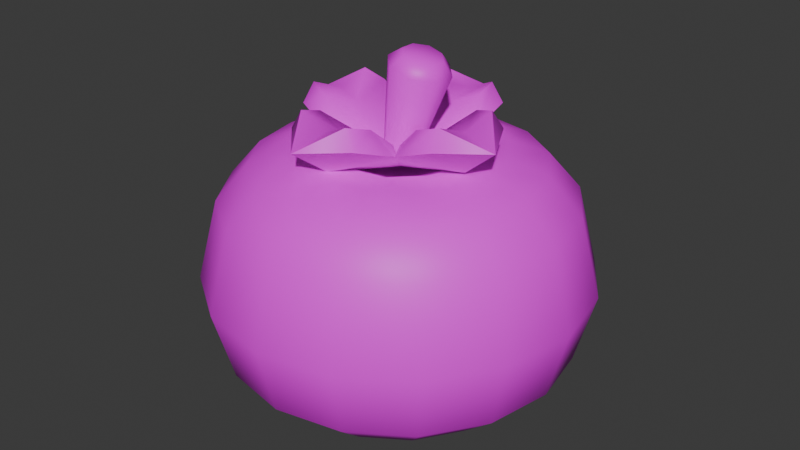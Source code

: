 # Source: tree1tomato4.blend  (saved by Blender 4.5.90; exported with 4.5.12 LTS)
import bpy
from mathutils import Matrix  # noqa: F401  (used for matrix-valued properties, if any)

bpy.ops.wm.read_factory_settings(use_empty=True)
scene = bpy.context.scene
scene.name = 'Scene'

# ---- collections
col_collection = bpy.data.collections.new('Collection'); scene.collection.children.link(col_collection)

# ---- images (referenced by path relative to the original .blend; pixels are not part of the script)
import os
ASSET_DIR = os.environ.get("B2B_ASSET_DIR", "")  # directory of the original .blend (textures are referenced by path, not embedded)
HERE = os.path.dirname(os.path.abspath(__file__))  # packed textures are extracted next to this script under _unpacked/

def load_image(name, relpath, width, height, colorspace="sRGB"):
    """Load a texture the original file referenced (path relative to the .blend, or extracted next to this script)."""
    p = next((c for c in (os.path.join(HERE, relpath), os.path.join(ASSET_DIR, relpath)) if relpath and os.path.exists(c)), "")
    if p:
        img = bpy.data.images.load(p, check_existing=True)
        img.name = name
    else:  # same state as the original file: an image datablock whose file is absent (Cycles renders it pink)
        img = bpy.data.images.new(name, width, height)
        img.source = "FILE"
        img.filepath = "//" + (relpath or name)
    img.colorspace_settings.name = colorspace
    return img
img_restaurantbits_texture_png = load_image('restaurantbits_texture.png', 'restaurantbits_texture.png', 1024, 1024, 'sRGB')

# ---- materials (node trees are filled in below, after node groups)
mat_restaurant_001 = bpy.data.materials.new('restaurant.001')
mat_restaurant_001.roughness = 0.5

# ---- material node trees
mat_restaurant_001.use_nodes = True; mat_restaurant_001.node_tree.nodes.clear()
_N = mat_restaurant_001.node_tree.nodes; _L = mat_restaurant_001.node_tree.links
n0 = _N.new('ShaderNodeBsdfPrincipled'); n0.name = 'Principled BSDF'; n0.location = (0, 300)
n0.inputs[3].default_value = 1.45
n0.inputs[27].default_value = (0.0, 0.0, 0.0, 1.0)
n0.inputs[28].default_value = 1.0
n1 = _N.new('ShaderNodeOutputMaterial'); n1.name = 'Material Output'; n1.location = (280, 300)
n2 = _N.new('ShaderNodeTexImage'); n2.name = 'Image Texture'; n2.location = (-480, 300)
n2.image = img_restaurantbits_texture_png
_L.new(n2.outputs[0], n0.inputs[0])
_L.new(n0.outputs[0], n1.inputs[0])
n1.is_active_output = True

# ---- world
world_world = bpy.data.worlds.new('World'); scene.world = world_world
world_world.use_nodes = True; world_world.node_tree.nodes.clear()
_N = world_world.node_tree.nodes; _L = world_world.node_tree.links
n0 = _N.new('ShaderNodeOutputWorld'); n0.name = 'World Output'; n0.location = (200, 100)
n1 = _N.new('ShaderNodeBackground'); n1.name = 'Background'; n1.location = (-200, 100)
n1.inputs[0].default_value = (0.05088, 0.05088, 0.05088, 1.0)
_L.new(n1.outputs[0], n0.inputs[0])
n0.is_active_output = True
world_world.color = (0.05088, 0.05088, 0.05088)
world_world.sun_shadow_jitter_overblur = 0.0

# ---- meshes
me_food_ingredient_tomato_sphere_002 = bpy.data.meshes.new('food_ingredient_tomato_Sphere.002')
me_food_ingredient_tomato_sphere_002.from_pydata([(0.4543, -0.5659, 5.404), (0.4543, -0.5051, 5.334), (0.4543, -0.5028, 5.041), (0.4543, -0.7134, 4.924), (0.5028, -0.7231, 5.422), (0.5593, -0.5868, 5.404), (0.5826, -0.5306, 5.334), (0.5978, -0.4938, 5.178), (0.5834, -0.5285, 5.041), (0.5487, -0.6122, 4.963), (0.5028, -0.7231, 4.924), (0.6483, -0.6462, 5.404), (0.6913, -0.6032, 5.334), (0.7195, -0.5751, 5.178), (0.6929, -0.6016, 5.041), (0.6288, -0.6657, 4.963), (0.544, -0.7506, 4.924), (0.5715, -0.7917, 5.422), (0.7078, -0.7353, 5.404), (0.764, -0.712, 5.334), (0.8007, -0.6967, 5.178), (0.7661, -0.7111, 5.041), (0.6823, -0.7458, 4.963), (0.5714, -0.7917, 4.924), (0.7286, -0.8402, 5.404), (0.7895, -0.8402, 5.334), (0.8293, -0.8402, 5.178), (0.7917, -0.8402, 5.041), (0.7011, -0.8402, 4.963), (0.5811, -0.8402, 4.924), (0.5715, -0.8888, 5.422), (0.7078, -0.9452, 5.404), (0.764, -0.9685, 5.334), (0.8007, -0.9838, 5.178), (0.7661, -0.9694, 5.041), (0.6823, -0.9347, 4.963), (0.5714, -0.8888, 4.924), (0.6483, -1.034, 5.404), (0.6913, -1.077, 5.334), (0.7195, -1.105, 5.178), (0.6929, -1.079, 5.041), (0.6288, -1.015, 4.963), (0.544, -0.9299, 4.924), (0.5028, -0.9574, 5.422), (0.5593, -1.094, 5.404), (0.5826, -1.15, 5.334), (0.5978, -1.187, 5.178), (0.5834, -1.152, 5.041), (0.5487, -1.068, 4.963), (0.5028, -0.9574, 4.924), (0.4543, -1.115, 5.404), (0.4543, -1.175, 5.334), (0.4543, -1.215, 5.178), (0.4543, -1.178, 5.041), (0.4543, -1.087, 4.963), (0.4543, -0.9671, 4.924), (0.4058, -0.9574, 5.422), (0.3493, -1.094, 5.404), (0.326, -1.15, 5.334), (0.3108, -1.187, 5.178), (0.3252, -1.152, 5.041), (0.3598, -1.068, 4.963), (0.4058, -0.9574, 4.924), (0.2603, -1.034, 5.404), (0.2173, -1.077, 5.334), (0.1891, -1.105, 5.178), (0.2157, -1.079, 5.041), (0.2798, -1.015, 4.963), (0.3646, -0.9299, 4.924), (0.4543, -0.8402, 4.919), (0.3371, -0.8888, 5.422), (0.2008, -0.9452, 5.404), (0.1446, -0.9685, 5.334), (0.1078, -0.9838, 5.178), (0.1425, -0.9694, 5.041), (0.2262, -0.9347, 4.963), (0.3371, -0.8888, 4.924), (0.1799, -0.8402, 5.404), (0.1191, -0.8402, 5.334), (0.07929, -0.8402, 5.178), (0.1168, -0.8402, 5.041), (0.2075, -0.8402, 4.963), (0.3275, -0.8402, 4.924), (0.3371, -0.7917, 5.422), (0.2008, -0.7353, 5.404), (0.1446, -0.712, 5.334), (0.1078, -0.6967, 5.178), (0.1425, -0.7111, 5.041), (0.2262, -0.7458, 4.963), (0.3371, -0.7917, 4.924), (0.2603, -0.6462, 5.404), (0.2173, -0.6032, 5.334), (0.1891, -0.5751, 5.178), (0.2157, -0.6016, 5.041), (0.2798, -0.6657, 4.963), (0.3646, -0.7506, 4.924), (0.4058, -0.7231, 5.422), (0.3493, -0.5868, 5.404), (0.326, -0.5306, 5.334), (0.3108, -0.4938, 5.178), (0.3252, -0.5285, 5.041), (0.3598, -0.6122, 4.963), (0.4058, -0.7231, 4.924), (0.4543, -0.4652, 5.178), (0.4543, -0.5934, 4.963), (0.4543, -0.8402, 5.361), (0.5306, -0.6561, 5.433), (0.5953, -0.6993, 5.433), (0.6385, -0.764, 5.433), (0.6536, -0.8402, 5.433), (0.6385, -0.9165, 5.433), (0.5953, -0.9812, 5.433), (0.5306, -1.024, 5.433), (0.4543, -1.04, 5.433), (0.378, -1.024, 5.433), (0.3133, -0.9812, 5.433), (0.2701, -0.9165, 5.433), (0.2549, -0.8402, 5.433), (0.2701, -0.764, 5.433), (0.3133, -0.6993, 5.433), (0.378, -0.6561, 5.433), (0.4543, -0.6409, 5.433), (0.4492, -0.8054, 5.408), (0.4829, -0.8404, 5.398), (0.4492, -0.8754, 5.408), (0.4155, -0.8404, 5.417), (0.5187, -0.8055, 5.606), (0.5206, -0.7858, 5.582), (0.5384, -0.8259, 5.601), (0.5515, -0.8178, 5.574), (0.5384, -0.8549, 5.601), (0.5515, -0.863, 5.574), (0.5187, -0.8753, 5.606), (0.5206, -0.895, 5.582), (0.4908, -0.8753, 5.614), (0.477, -0.895, 5.594), (0.4711, -0.8549, 5.619), (0.4462, -0.863, 5.603), (0.4711, -0.8259, 5.619), (0.4462, -0.8178, 5.603), (0.4908, -0.8055, 5.614), (0.477, -0.7858, 5.594), (0.4573, -0.8407, 5.39), (0.4829, -0.6767, 5.427), (0.3756, -0.73, 5.459), (0.4926, -0.6056, 5.48), (0.4007, -0.654, 5.485), (0.4202, -0.6633, 5.522), (0.5649, -0.7611, 5.466), (0.5636, -0.6807, 5.491), (0.5396, -0.6829, 5.526), (0.2923, -0.8136, 5.421), (0.3444, -0.9195, 5.459), (0.2196, -0.8017, 5.471), (0.2677, -0.8933, 5.481), (0.2759, -0.8723, 5.518), (0.2945, -0.7303, 5.481), (0.2955, -0.7528, 5.518), (0.4291, -1.004, 5.427), (0.5338, -0.9506, 5.466), (0.4155, -1.075, 5.48), (0.5068, -1.026, 5.491), (0.4847, -1.017, 5.526), (0.3439, -0.9996, 5.485), (0.3653, -0.997, 5.522), (0.6197, -0.8674, 5.433), (0.6885, -0.8787, 5.489), (0.6398, -0.787, 5.494), (0.629, -0.8076, 5.53), (0.6131, -0.95, 5.494), (0.6094, -0.9271, 5.53), (0.5048, -0.8404, 5.61), (0.4262, -1.005, 5.5), (0.4805, -0.675, 5.5), (0.6183, -0.8672, 5.506), (0.2883, -0.813, 5.494), (0.4127, -0.7709, 5.46), (0.4044, -0.708, 5.507), (0.5412, -0.7305, 5.513), (0.5167, -0.788, 5.464), (0.3854, -0.8824, 5.46), (0.321, -0.8886, 5.505), (0.3435, -0.7518, 5.505), (0.4025, -0.7783, 5.46), (0.4967, -0.9097, 5.464), (0.5015, -0.9721, 5.513), (0.3647, -0.9496, 5.507), (0.3927, -0.8926, 5.46), (0.524, -0.7982, 5.465), (0.5849, -0.7914, 5.515), (0.5624, -0.9283, 5.515), (0.5069, -0.9024, 5.465), (0.4454, -0.9015, 5.443), (0.434, -0.9616, 5.484), (0.4654, -0.7793, 5.443), (0.4739, -0.7188, 5.484), (0.5165, -0.8505, 5.445), (0.5753, -0.8601, 5.488), (0.3944, -0.8304, 5.44), (0.3326, -0.8202, 5.479)], [], [(69, 3, 10), (104, 2, 8, 9), (103, 1, 6, 7), (4, 121, 96), (3, 104, 9, 10), (2, 103, 7, 8), (1, 0, 5, 6), (7, 6, 12, 13), (10, 9, 15, 16), (8, 7, 13, 14), (6, 5, 11, 12), (69, 10, 16), (9, 8, 14, 15), (16, 15, 22, 23), (14, 13, 20, 21), (12, 11, 18, 19), (110, 30, 111), (69, 16, 23), (15, 14, 21, 22), (13, 12, 19, 20), (19, 18, 24, 25), (30, 109, 17), (69, 23, 29), (22, 21, 27, 28), (20, 19, 25, 26), (114, 56, 115), (23, 22, 28, 29), (21, 20, 26, 27), (69, 29, 36), (28, 27, 34, 35), (26, 25, 32, 33), (112, 111, 43), (29, 28, 35, 36), (27, 26, 33, 34), (25, 24, 31, 32), (36, 35, 41, 42), (34, 33, 39, 40), (32, 31, 37, 38), (69, 36, 42), (35, 34, 40, 41), (33, 32, 38, 39), (42, 41, 48, 49), (40, 39, 46, 47), (38, 37, 44, 45), (69, 42, 49), (41, 40, 47, 48), (39, 38, 45, 46), (69, 49, 55), (48, 47, 53, 54), (46, 45, 51, 52), (120, 119, 96), (49, 48, 54, 55), (47, 46, 52, 53), (45, 44, 50, 51), (54, 53, 60, 61), (52, 51, 58, 59), (56, 113, 43), (55, 54, 61, 62), (53, 52, 59, 60), (51, 50, 57, 58), (69, 55, 62), (62, 61, 67, 68), (60, 59, 65, 66), (58, 57, 63, 64), (69, 62, 68), (61, 60, 66, 67), (59, 58, 64, 65), (66, 65, 73, 74), (64, 63, 71, 72), (105, 56, 43), (69, 68, 76), (67, 66, 74, 75), (65, 64, 72, 73), (68, 67, 75, 76), (69, 76, 82), (75, 74, 80, 81), (73, 72, 78, 79), (118, 83, 119), (76, 75, 81, 82), (74, 73, 79, 80), (72, 71, 77, 78), (83, 117, 70), (79, 78, 85, 86), (105, 83, 70), (82, 81, 88, 89), (80, 79, 86, 87), (78, 77, 84, 85), (69, 82, 89), (81, 80, 87, 88), (89, 88, 94, 95), (87, 86, 92, 93), (85, 84, 90, 91), (69, 89, 95), (88, 87, 93, 94), (86, 85, 91, 92), (105, 43, 30), (91, 90, 97, 98), (108, 107, 17), (69, 95, 102), (94, 93, 100, 101), (92, 91, 98, 99), (105, 17, 4), (95, 94, 101, 102), (93, 92, 99, 100), (69, 102, 3), (101, 100, 2, 104), (99, 98, 1, 103), (102, 101, 104, 3), (100, 99, 103, 2), (98, 97, 0, 1), (106, 4, 107), (97, 120, 121, 0), (90, 119, 120, 97), (84, 118, 119, 90), (77, 117, 118, 84), (71, 116, 117, 77), (63, 115, 116, 71), (57, 114, 115, 63), (50, 113, 114, 57), (44, 112, 113, 50), (37, 111, 112, 44), (31, 110, 111, 37), (24, 109, 110, 31), (18, 108, 109, 24), (11, 107, 108, 18), (5, 106, 107, 11), (0, 121, 106, 5), (120, 96, 121), (106, 121, 4), (105, 4, 96), (108, 17, 109), (110, 109, 30), (112, 43, 113), (114, 113, 56), (116, 70, 117), (118, 117, 83), (105, 30, 17), (116, 115, 70), (70, 115, 56), (43, 111, 30), (17, 107, 4), (96, 119, 83), (105, 96, 83), (105, 70, 56), (122, 141, 127), (123, 131, 133, 124), (124, 133, 135), (124, 135, 137, 125), (125, 137, 139), (125, 139, 141, 122), (122, 127, 129, 123), (123, 129, 131), (129, 127, 126, 128), (131, 129, 128, 130), (133, 131, 130, 132), (135, 133, 132, 134), (137, 135, 134, 136), (139, 137, 136, 138), (141, 139, 138, 140), (127, 141, 140, 126), (143, 149, 148), (143, 145, 149), (142, 148, 179), (173, 150, 145), (154, 152, 181, 155), (142, 158, 152), (143, 142, 144), (143, 146, 145), (148, 149, 150, 178), (145, 146, 147), (177, 195, 173, 147), (142, 179, 194), (195, 178, 150, 173), (149, 145, 150), (154, 151, 152), (151, 156, 144), (151, 153, 156), (142, 144, 183), (175, 157, 153), (199, 182, 157, 175), (142, 151, 144), (151, 142, 152), (151, 154, 153), (144, 156, 157, 182), (153, 154, 155), (181, 199, 175, 155), (161, 159, 185, 162), (142, 183, 198), (156, 153, 157), (146, 143, 144), (158, 163, 152), (158, 160, 163), (142, 152, 187), (172, 164, 160), (193, 186, 164, 172), (142, 143, 148), (158, 142, 159), (158, 161, 160), (152, 163, 164, 186), (160, 161, 162), (185, 193, 172, 162), (189, 197, 174, 168), (142, 187, 192), (163, 160, 164), (167, 165, 148), (165, 169, 159), (165, 166, 169), (142, 159, 191), (174, 170, 166), (142, 165, 159), (165, 142, 148), (166, 165, 167), (188, 142, 196), (166, 167, 168), (159, 169, 170, 190), (142, 191, 196), (197, 190, 170, 174), (169, 166, 170), (128, 126, 171), (126, 140, 171), (140, 138, 171), (138, 136, 171), (136, 134, 171), (134, 132, 171), (132, 130, 171), (130, 128, 171), (161, 158, 159), (184, 142, 192), (162, 172, 160), (159, 142, 184), (176, 142, 194), (147, 173, 145), (144, 142, 176), (148, 142, 188), (168, 174, 166), (167, 148, 189, 168), (180, 142, 198), (155, 175, 153), (152, 142, 180), (176, 177, 144), (178, 179, 148), (180, 181, 152), (182, 183, 144), (184, 185, 159), (186, 187, 152), (188, 189, 148), (190, 191, 159), (195, 177, 176, 194), (199, 181, 180, 198), (193, 185, 184, 192), (197, 189, 188, 196), (186, 193, 192, 187), (178, 195, 194, 179), (190, 197, 196, 191), (182, 199, 198, 183), (146, 144, 177, 147)])
me_food_ingredient_tomato_sphere_002.polygons.foreach_set('use_smooth', [True] * 256)
_k = set([(142, 143), (142, 144), (142, 148), (142, 151), (142, 152), (142, 158), (142, 159), (142, 165), (142, 176), (142, 179), (142, 180), (142, 183), (142, 184), (142, 187), (142, 188), (142, 191), (143, 145), (144, 146), (144, 156), (145, 146), (145, 147), (145, 149), (145, 150), (147, 177), (148, 149), (148, 167), (150, 178), (151, 153), (152, 154), (152, 163), (153, 154), (153, 155), (153, 156), (153, 157), (155, 181), (157, 182), (158, 160), (159, 161), (159, 169), (160, 161), (160, 162), (160, 163), (160, 164), (162, 185), (164, 186), (165, 166), (166, 167), (166, 168), (166, 169), (166, 170), (168, 189), (170, 190)])
me_food_ingredient_tomato_sphere_002.attributes.new('sharp_edge', 'BOOLEAN', 'EDGE').data.foreach_set('value', [ (min(e.vertices), max(e.vertices)) in _k for e in me_food_ingredient_tomato_sphere_002.edges])
_uv = me_food_ingredient_tomato_sphere_002.uv_layers.new(name='UVMap')
_uv.uv.foreach_set('vector', [0.9262, 0.2789, 0.9262, 0.2797, 0.9319, 0.2797, 0.9262, 0.2915, 0.9262, 0.3144, 0.9414, 0.3144, 0.9373, 0.2915, 0.9262, 0.3409, 0.9262, 0.3785, 0.9413, 0.3785, 0.9431, 0.3409, 0.9319, 0.3214, 0.9262, 0.3554, 0.9204, 0.3214, 0.9262, 0.2797, 0.9262, 0.2859, 0.9373, 0.2859, 0.9319, 0.2797, 0.9262, 0.3144, 0.9262, 0.3409, 0.9431, 0.3409, 0.9414, 0.3144, 0.9262, 0.3785, 0.9262, 0.4266, 0.9386, 0.4266, 0.9413, 0.3785, 0.9431, 0.3409, 0.9413, 0.3785, 0.9542, 0.3785, 0.9575, 0.3409, 0.9319, 0.2797, 0.9373, 0.2859, 0.9468, 0.2859, 0.9368, 0.2797, 0.9414, 0.3144, 0.9431, 0.3409, 0.9575, 0.3409, 0.9544, 0.3144, 0.9413, 0.3785, 0.9386, 0.4266, 0.9491, 0.4266, 0.9542, 0.3785, 0.9262, 0.2789, 0.9319, 0.2797, 0.9368, 0.2797, 0.9373, 0.2915, 0.9414, 0.3144, 0.9544, 0.3144, 0.9468, 0.2915, 0.9368, 0.2797, 0.9468, 0.2859, 0.9531, 0.2859, 0.94, 0.2797, 0.9544, 0.3144, 0.9575, 0.3409, 0.9672, 0.3409, 0.9631, 0.3144, 0.9542, 0.3785, 0.9491, 0.4266, 0.9562, 0.4266, 0.9628, 0.3785, 0.948, 0.3554, 0.94, 0.3214, 0.9428, 0.3554, 0.9262, 0.2789, 0.9368, 0.2797, 0.94, 0.2797, 0.9468, 0.2915, 0.9544, 0.3144, 0.9631, 0.3144, 0.9531, 0.2915, 0.9575, 0.3409, 0.9542, 0.3785, 0.9628, 0.3785, 0.9672, 0.3409, 0.9628, 0.3785, 0.9562, 0.4266, 0.9586, 0.4266, 0.9658, 0.3785, 0.94, 0.3214, 0.9497, 0.3554, 0.94, 0.3214, 0.9262, 0.2789, 0.94, 0.2797, 0.9412, 0.2797, 0.9531, 0.2915, 0.9631, 0.3144, 0.9661, 0.3144, 0.9554, 0.2915, 0.9672, 0.3409, 0.9628, 0.3785, 0.9658, 0.3785, 0.9705, 0.3409, 0.9171, 0.3554, 0.9204, 0.3214, 0.9095, 0.3554, 0.94, 0.2797, 0.9531, 0.2859, 0.9554, 0.2859, 0.9412, 0.2797, 0.9631, 0.3144, 0.9672, 0.3409, 0.9705, 0.3409, 0.9661, 0.3144, 0.9262, 0.2789, 0.9412, 0.2797, 0.94, 0.2797, 0.9554, 0.2915, 0.9661, 0.3144, 0.9631, 0.3144, 0.9531, 0.2915, 0.9705, 0.3409, 0.9658, 0.3785, 0.9628, 0.3785, 0.9672, 0.3409, 0.9352, 0.3554, 0.9428, 0.3554, 0.9319, 0.3214, 0.9412, 0.2797, 0.9554, 0.2859, 0.9531, 0.2859, 0.94, 0.2797, 0.9661, 0.3144, 0.9705, 0.3409, 0.9672, 0.3409, 0.9631, 0.3144, 0.9658, 0.3785, 0.9586, 0.4266, 0.9562, 0.4266, 0.9628, 0.3785, 0.94, 0.2797, 0.9531, 0.2859, 0.9468, 0.2859, 0.9368, 0.2797, 0.9631, 0.3144, 0.9672, 0.3409, 0.9575, 0.3409, 0.9544, 0.3144, 0.9628, 0.3785, 0.9562, 0.4266, 0.9491, 0.4266, 0.9542, 0.3785, 0.9262, 0.2789, 0.94, 0.2797, 0.9368, 0.2797, 0.9531, 0.2915, 0.9631, 0.3144, 0.9544, 0.3144, 0.9468, 0.2915, 0.9672, 0.3409, 0.9628, 0.3785, 0.9542, 0.3785, 0.9575, 0.3409, 0.9368, 0.2797, 0.9468, 0.2859, 0.9373, 0.2859, 0.9319, 0.2797, 0.9544, 0.3144, 0.9575, 0.3409, 0.9431, 0.3409, 0.9414, 0.3144, 0.9542, 0.3785, 0.9491, 0.4266, 0.9386, 0.4266, 0.9413, 0.3785, 0.9262, 0.2789, 0.9368, 0.2797, 0.9319, 0.2797, 0.9468, 0.2915, 0.9544, 0.3144, 0.9414, 0.3144, 0.9373, 0.2915, 0.9575, 0.3409, 0.9542, 0.3785, 0.9413, 0.3785, 0.9431, 0.3409, 0.9262, 0.2789, 0.9319, 0.2797, 0.9262, 0.2797, 0.9373, 0.2915, 0.9414, 0.3144, 0.9262, 0.3144, 0.9262, 0.2915, 0.9431, 0.3409, 0.9413, 0.3785, 0.9262, 0.3785, 0.9262, 0.3409, 0.9171, 0.3554, 0.9095, 0.3554, 0.9204, 0.3214, 0.9319, 0.2797, 0.9373, 0.2859, 0.9262, 0.2859, 0.9262, 0.2797, 0.9414, 0.3144, 0.9431, 0.3409, 0.9262, 0.3409, 0.9262, 0.3144, 0.9413, 0.3785, 0.9386, 0.4266, 0.9262, 0.4266, 0.9262, 0.3785, 0.9262, 0.2915, 0.9262, 0.3144, 0.9109, 0.3144, 0.915, 0.2915, 0.9262, 0.3409, 0.9262, 0.3785, 0.911, 0.3785, 0.9092, 0.3409, 0.9204, 0.3214, 0.9262, 0.3554, 0.9319, 0.3214, 0.9262, 0.2797, 0.9262, 0.2859, 0.915, 0.2859, 0.9204, 0.2797, 0.9262, 0.3144, 0.9262, 0.3409, 0.9092, 0.3409, 0.9109, 0.3144, 0.9262, 0.3785, 0.9262, 0.4266, 0.9137, 0.4266, 0.911, 0.3785, 0.9262, 0.2789, 0.9262, 0.2797, 0.9204, 0.2797, 0.9204, 0.2797, 0.915, 0.2859, 0.9055, 0.2859, 0.9155, 0.2797, 0.9109, 0.3144, 0.9092, 0.3409, 0.8948, 0.3409, 0.8979, 0.3144, 0.911, 0.3785, 0.9137, 0.4266, 0.9032, 0.4266, 0.8981, 0.3785, 0.9262, 0.2789, 0.9204, 0.2797, 0.9155, 0.2797, 0.915, 0.2915, 0.9109, 0.3144, 0.8979, 0.3144, 0.9055, 0.2915, 0.9092, 0.3409, 0.911, 0.3785, 0.8981, 0.3785, 0.8948, 0.3409, 0.8979, 0.3144, 0.8948, 0.3409, 0.8851, 0.3409, 0.8892, 0.3144, 0.8981, 0.3785, 0.9032, 0.4266, 0.8961, 0.4266, 0.8895, 0.3785, 0.9262, 0.2929, 0.9204, 0.3214, 0.9319, 0.3214, 0.9262, 0.2789, 0.9155, 0.2797, 0.9123, 0.2797, 0.9055, 0.2915, 0.8979, 0.3144, 0.8892, 0.3144, 0.8992, 0.2915, 0.8948, 0.3409, 0.8981, 0.3785, 0.8895, 0.3785, 0.8851, 0.3409, 0.9155, 0.2797, 0.9055, 0.2859, 0.8992, 0.2859, 0.9123, 0.2797, 0.9262, 0.2789, 0.9123, 0.2797, 0.9111, 0.2797, 0.8992, 0.2915, 0.8892, 0.3144, 0.8862, 0.3144, 0.8969, 0.2915, 0.8851, 0.3409, 0.8895, 0.3785, 0.8865, 0.3785, 0.8818, 0.3409, 0.9044, 0.3554, 0.9123, 0.3214, 0.9095, 0.3554, 0.9123, 0.2797, 0.8992, 0.2859, 0.8969, 0.2859, 0.9111, 0.2797, 0.8892, 0.3144, 0.8851, 0.3409, 0.8818, 0.3409, 0.8862, 0.3144, 0.8895, 0.3785, 0.8961, 0.4266, 0.8937, 0.4266, 0.8865, 0.3785, 0.9123, 0.3214, 0.9026, 0.3554, 0.9123, 0.3214, 0.8818, 0.3409, 0.8865, 0.3785, 0.8895, 0.3785, 0.8851, 0.3409, 0.9262, 0.2929, 0.9123, 0.3214, 0.9123, 0.3214, 0.9111, 0.2797, 0.8969, 0.2859, 0.8992, 0.2859, 0.9123, 0.2797, 0.8862, 0.3144, 0.8818, 0.3409, 0.8851, 0.3409, 0.8892, 0.3144, 0.8865, 0.3785, 0.8937, 0.4266, 0.8961, 0.4266, 0.8895, 0.3785, 0.9262, 0.2789, 0.9111, 0.2797, 0.9123, 0.2797, 0.8969, 0.2915, 0.8862, 0.3144, 0.8892, 0.3144, 0.8992, 0.2915, 0.9123, 0.2797, 0.8992, 0.2859, 0.9055, 0.2859, 0.9155, 0.2797, 0.8892, 0.3144, 0.8851, 0.3409, 0.8948, 0.3409, 0.8979, 0.3144, 0.8895, 0.3785, 0.8961, 0.4266, 0.9032, 0.4266, 0.8981, 0.3785, 0.9262, 0.2789, 0.9123, 0.2797, 0.9155, 0.2797, 0.8992, 0.2915, 0.8892, 0.3144, 0.8979, 0.3144, 0.9055, 0.2915, 0.8851, 0.3409, 0.8895, 0.3785, 0.8981, 0.3785, 0.8948, 0.3409, 0.9262, 0.2929, 0.9319, 0.3214, 0.94, 0.3214, 0.8981, 0.3785, 0.9032, 0.4266, 0.9137, 0.4266, 0.911, 0.3785, 0.948, 0.3554, 0.9428, 0.3554, 0.94, 0.3214, 0.9262, 0.2789, 0.9155, 0.2797, 0.9204, 0.2797, 0.9055, 0.2915, 0.8979, 0.3144, 0.9109, 0.3144, 0.915, 0.2915, 0.8948, 0.3409, 0.8981, 0.3785, 0.911, 0.3785, 0.9092, 0.3409, 0.9262, 0.2929, 0.94, 0.3214, 0.9319, 0.3214, 0.9155, 0.2797, 0.9055, 0.2859, 0.915, 0.2859, 0.9204, 0.2797, 0.8979, 0.3144, 0.8948, 0.3409, 0.9092, 0.3409, 0.9109, 0.3144, 0.9262, 0.2789, 0.9204, 0.2797, 0.9262, 0.2797, 0.915, 0.2915, 0.9109, 0.3144, 0.9262, 0.3144, 0.9262, 0.2915, 0.9092, 0.3409, 0.911, 0.3785, 0.9262, 0.3785, 0.9262, 0.3409, 0.9204, 0.2797, 0.915, 0.2859, 0.9262, 0.2859, 0.9262, 0.2797, 0.9109, 0.3144, 0.9092, 0.3409, 0.9262, 0.3409, 0.9262, 0.3144, 0.911, 0.3785, 0.9137, 0.4266, 0.9262, 0.4266, 0.9262, 0.3785, 0.9352, 0.3554, 0.9319, 0.3214, 0.9428, 0.3554, 0.9137, 0.4266, 0.9171, 0.371, 0.9262, 0.371, 0.9262, 0.4266, 0.9032, 0.4266, 0.9095, 0.371, 0.9171, 0.371, 0.9137, 0.4266, 0.8961, 0.4266, 0.9044, 0.371, 0.9095, 0.371, 0.9032, 0.4266, 0.8937, 0.4266, 0.9026, 0.371, 0.9044, 0.371, 0.8961, 0.4266, 0.8961, 0.4266, 0.9044, 0.371, 0.9026, 0.371, 0.8937, 0.4266, 0.9032, 0.4266, 0.9095, 0.371, 0.9044, 0.371, 0.8961, 0.4266, 0.9137, 0.4266, 0.9171, 0.371, 0.9095, 0.371, 0.9032, 0.4266, 0.9262, 0.4266, 0.9262, 0.371, 0.9171, 0.371, 0.9137, 0.4266, 0.9386, 0.4266, 0.9352, 0.371, 0.9262, 0.371, 0.9262, 0.4266, 0.9491, 0.4266, 0.9428, 0.371, 0.9352, 0.371, 0.9386, 0.4266, 0.9562, 0.4266, 0.948, 0.371, 0.9428, 0.371, 0.9491, 0.4266, 0.9586, 0.4266, 0.9497, 0.371, 0.948, 0.371, 0.9562, 0.4266, 0.9562, 0.4266, 0.948, 0.371, 0.9497, 0.371, 0.9586, 0.4266, 0.9491, 0.4266, 0.9428, 0.371, 0.948, 0.371, 0.9562, 0.4266, 0.9386, 0.4266, 0.9352, 0.371, 0.9428, 0.371, 0.9491, 0.4266, 0.9262, 0.4266, 0.9262, 0.371, 0.9352, 0.371, 0.9386, 0.4266, 0.9171, 0.3554, 0.9204, 0.3214, 0.9262, 0.3554, 0.9352, 0.3554, 0.9262, 0.3554, 0.9319, 0.3214, 0.9262, 0.2929, 0.9319, 0.3214, 0.9204, 0.3214, 0.948, 0.3554, 0.94, 0.3214, 0.9497, 0.3554, 0.948, 0.3554, 0.9497, 0.3554, 0.94, 0.3214, 0.9352, 0.3554, 0.9319, 0.3214, 0.9262, 0.3554, 0.9171, 0.3554, 0.9262, 0.3554, 0.9204, 0.3214, 0.9044, 0.3554, 0.9123, 0.3214, 0.9026, 0.3554, 0.9044, 0.3554, 0.9026, 0.3554, 0.9123, 0.3214, 0.9262, 0.2929, 0.94, 0.3214, 0.94, 0.3214, 0.9044, 0.3554, 0.9095, 0.3554, 0.9123, 0.3214, 0.9123, 0.3214, 0.9095, 0.3554, 0.9204, 0.3214, 0.9319, 0.3214, 0.9428, 0.3554, 0.94, 0.3214, 0.94, 0.3214, 0.9428, 0.3554, 0.9319, 0.3214, 0.9204, 0.3214, 0.9095, 0.3554, 0.9123, 0.3214, 0.9262, 0.2929, 0.9204, 0.3214, 0.9123, 0.3214, 0.9262, 0.2929, 0.9123, 0.3214, 0.9204, 0.3214, 0.1931, 0.2985, 0.1961, 0.3691, 0.2007, 0.3645, 0.1967, 0.2949, 0.204, 0.3613, 0.2007, 0.3645, 0.1931, 0.2985, 0.1931, 0.2985, 0.2007, 0.3645, 0.1961, 0.3691, 0.1931, 0.2985, 0.1961, 0.3691, 0.1927, 0.3724, 0.1895, 0.302, 0.1895, 0.302, 0.1927, 0.3724, 0.1927, 0.3724, 0.1895, 0.302, 0.1927, 0.3724, 0.1961, 0.3691, 0.1931, 0.2985, 0.1931, 0.2985, 0.2007, 0.3645, 0.204, 0.3613, 0.1967, 0.2949, 0.1967, 0.2949, 0.204, 0.3613, 0.204, 0.3613, 0.204, 0.3788, 0.2007, 0.382, 0.2005, 0.4461, 0.2026, 0.444, 0.204, 0.3788, 0.204, 0.3788, 0.2026, 0.444, 0.2026, 0.444, 0.2007, 0.382, 0.204, 0.3788, 0.2026, 0.444, 0.2005, 0.4461, 0.1961, 0.3866, 0.2007, 0.382, 0.2005, 0.4461, 0.1975, 0.4491, 0.1927, 0.3898, 0.1961, 0.3866, 0.1975, 0.4491, 0.1954, 0.4511, 0.1927, 0.3898, 0.1927, 0.3898, 0.1954, 0.4511, 0.1954, 0.4511, 0.1961, 0.3866, 0.1927, 0.3898, 0.1954, 0.4511, 0.1975, 0.4491, 0.2007, 0.382, 0.1961, 0.3866, 0.1975, 0.4491, 0.2005, 0.4461, 0.1868, 0.3081, 0.1955, 0.324, 0.1956, 0.3178, 0.1868, 0.3081, 0.1879, 0.3214, 0.1955, 0.324, 0.1841, 0.3373, 0.1956, 0.3563, 0.1904, 0.3558, 0.1866, 0.3648, 0.1929, 0.4444, 0.1879, 0.3599, 0.1637, 0.36, 0.172, 0.3545, 0.1695, 0.3661, 0.1646, 0.3692, 0.1841, 0.2988, 0.181, 0.3081, 0.172, 0.316, 0.1868, 0.3081, 0.1841, 0.2988, 0.1753, 0.316, 0.1868, 0.3081, 0.178, 0.3224, 0.1879, 0.3214, 0.1956, 0.3563, 0.1955, 0.3625, 0.1929, 0.3714, 0.1931, 0.3679, 0.1879, 0.3599, 0.178, 0.3609, 0.1801, 0.3702, 0.1784, 0.4397, 0.1858, 0.4337, 0.1866, 0.4378, 0.1801, 0.4432, 0.1841, 0.3373, 0.1904, 0.4289, 0.1849, 0.3504, 0.1858, 0.3607, 0.1931, 0.441, 0.1929, 0.4444, 0.1866, 0.3648, 0.1955, 0.3625, 0.1879, 0.3599, 0.1929, 0.3714, 0.1637, 0.3216, 0.1664, 0.3065, 0.172, 0.316, 0.1664, 0.3065, 0.1666, 0.3216, 0.1753, 0.316, 0.1664, 0.3065, 0.1586, 0.3192, 0.1666, 0.3216, 0.1841, 0.3373, 0.1753, 0.3545, 0.1782, 0.3548, 0.1659, 0.3632, 0.1667, 0.4422, 0.1586, 0.3576, 0.1707, 0.3595, 0.1719, 0.4392, 0.1667, 0.4422, 0.1659, 0.3632, 0.1841, 0.2988, 0.1664, 0.3065, 0.1753, 0.316, 0.1664, 0.3065, 0.1841, 0.2988, 0.172, 0.316, 0.1664, 0.3065, 0.1637, 0.3216, 0.1586, 0.3192, 0.1753, 0.3545, 0.1666, 0.36, 0.1667, 0.3692, 0.1719, 0.3661, 0.1586, 0.3576, 0.1637, 0.36, 0.1646, 0.3692, 0.1695, 0.4392, 0.1707, 0.4325, 0.1659, 0.4362, 0.1646, 0.4422, 0.1894, 0.3625, 0.1923, 0.3563, 0.1888, 0.3679, 0.187, 0.3714, 0.1841, 0.3373, 0.1782, 0.4278, 0.1773, 0.3499, 0.1666, 0.36, 0.1586, 0.3576, 0.1667, 0.3692, 0.178, 0.3224, 0.1868, 0.3081, 0.1753, 0.316, 0.181, 0.3081, 0.1719, 0.3224, 0.172, 0.316, 0.181, 0.3081, 0.1796, 0.3214, 0.1719, 0.3224, 0.1841, 0.3373, 0.172, 0.3545, 0.1771, 0.3548, 0.1807, 0.3648, 0.1742, 0.4432, 0.1796, 0.3599, 0.1816, 0.3607, 0.1741, 0.4397, 0.1742, 0.4432, 0.1807, 0.3648, 0.1841, 0.2988, 0.1868, 0.3081, 0.1956, 0.3178, 0.181, 0.3081, 0.1841, 0.2988, 0.1923, 0.3178, 0.181, 0.3081, 0.1894, 0.324, 0.1796, 0.3214, 0.172, 0.3545, 0.1719, 0.3609, 0.1742, 0.3702, 0.1741, 0.3666, 0.1796, 0.3599, 0.1894, 0.3625, 0.187, 0.3714, 0.1888, 0.441, 0.1816, 0.4337, 0.1807, 0.4378, 0.187, 0.4444, 0.1978, 0.4415, 0.1967, 0.4349, 0.2013, 0.4394, 0.2025, 0.4454, 0.1841, 0.3373, 0.1771, 0.4279, 0.1828, 0.3504, 0.1719, 0.3609, 0.1796, 0.3599, 0.1742, 0.3702, 0.2036, 0.3248, 0.2015, 0.3096, 0.1956, 0.3178, 0.2015, 0.3096, 0.2008, 0.3248, 0.1923, 0.3178, 0.2015, 0.3096, 0.2089, 0.3236, 0.2008, 0.3248, 0.1841, 0.3373, 0.1923, 0.3563, 0.1894, 0.3559, 0.2013, 0.3663, 0.2004, 0.4454, 0.2089, 0.3621, 0.1841, 0.2988, 0.2015, 0.3096, 0.1923, 0.3178, 0.2015, 0.3096, 0.1841, 0.2988, 0.1956, 0.3178, 0.2089, 0.3236, 0.2015, 0.3096, 0.2036, 0.3248, 0.1912, 0.4289, 0.1841, 0.4103, 0.1904, 0.424, 0.2089, 0.3621, 0.2036, 0.3633, 0.2025, 0.3724, 0.1923, 0.3563, 0.2008, 0.3633, 0.2004, 0.3724, 0.1953, 0.3684, 0.1841, 0.3373, 0.1894, 0.4289, 0.1904, 0.351, 0.1967, 0.3618, 0.1953, 0.4415, 0.2004, 0.4454, 0.2013, 0.3663, 0.2008, 0.3633, 0.2089, 0.3621, 0.2004, 0.3724, 0.2026, 0.444, 0.2005, 0.4461, 0.199, 0.4477, 0.2005, 0.4461, 0.1975, 0.4491, 0.199, 0.4477, 0.1975, 0.4491, 0.1954, 0.4511, 0.199, 0.4477, 0.1954, 0.4511, 0.1954, 0.4511, 0.199, 0.4477, 0.1954, 0.4511, 0.1975, 0.4491, 0.199, 0.4477, 0.1975, 0.4491, 0.2005, 0.4461, 0.199, 0.4477, 0.2005, 0.4461, 0.2026, 0.444, 0.199, 0.4477, 0.2026, 0.444, 0.2026, 0.444, 0.199, 0.4477, 0.1894, 0.324, 0.181, 0.3081, 0.1923, 0.3178, 0.1883, 0.4289, 0.1841, 0.4103, 0.1828, 0.4235, 0.187, 0.4444, 0.1807, 0.4378, 0.1796, 0.4329, 0.1923, 0.3563, 0.1841, 0.3373, 0.1883, 0.3558, 0.1793, 0.4279, 0.1841, 0.4103, 0.1849, 0.4235, 0.1801, 0.4432, 0.1866, 0.4378, 0.1879, 0.4329, 0.1753, 0.3545, 0.1841, 0.3373, 0.1793, 0.3548, 0.1956, 0.3563, 0.1841, 0.3373, 0.1912, 0.3559, 0.2025, 0.4454, 0.2013, 0.4394, 0.2089, 0.4351, 0.2036, 0.3633, 0.1956, 0.3563, 0.1978, 0.3684, 0.2025, 0.3724, 0.1764, 0.4278, 0.1841, 0.4103, 0.1773, 0.4229, 0.1646, 0.4422, 0.1659, 0.4362, 0.1586, 0.4307, 0.172, 0.3545, 0.1841, 0.3373, 0.1764, 0.3548, 0.1793, 0.3548, 0.1784, 0.3666, 0.1753, 0.3545, 0.1931, 0.3679, 0.1904, 0.3558, 0.1956, 0.3563, 0.1764, 0.3548, 0.1695, 0.3661, 0.172, 0.3545, 0.1719, 0.3661, 0.1782, 0.3548, 0.1753, 0.3545, 0.1883, 0.3558, 0.1888, 0.3679, 0.1923, 0.3563, 0.1741, 0.3666, 0.1771, 0.3548, 0.172, 0.3545, 0.1912, 0.3559, 0.1978, 0.3684, 0.1956, 0.3563, 0.1953, 0.3684, 0.1894, 0.3559, 0.1923, 0.3563, 0.1858, 0.4337, 0.1784, 0.4397, 0.1793, 0.4279, 0.1849, 0.4235, 0.1707, 0.4325, 0.1695, 0.4392, 0.1764, 0.4278, 0.1773, 0.4229, 0.1816, 0.4337, 0.1888, 0.441, 0.1883, 0.4289, 0.1828, 0.4235, 0.1967, 0.4349, 0.1978, 0.4415, 0.1912, 0.4289, 0.1904, 0.424, 0.1741, 0.4397, 0.1816, 0.3607, 0.1828, 0.3504, 0.1771, 0.4279, 0.1931, 0.441, 0.1858, 0.3607, 0.1849, 0.3504, 0.1904, 0.4289, 0.1953, 0.4415, 0.1967, 0.3618, 0.1904, 0.351, 0.1894, 0.4289, 0.1719, 0.4392, 0.1707, 0.3595, 0.1773, 0.3499, 0.1782, 0.4278, 0.178, 0.3609, 0.1753, 0.3545, 0.1784, 0.3666, 0.1801, 0.3702])
me_food_ingredient_tomato_sphere_002.materials.append(mat_restaurant_001)
me_food_ingredient_tomato_sphere_002.update()
me_food_ingredient_tomato_sphere_002.normals_split_custom_set([tuple(v) for v in zip(*[iter([-4.453e-10, -2.227e-09, -1.0, -9.614e-09, 0.1897, -0.9818, 0.07261, 0.1753, -0.9818, -6.156e-07, 0.5075, -0.8617, -3.476e-07, 0.8554, -0.518, 0.3273, 0.7903, -0.518, 0.1942, 0.4688, -0.8617, 1.651e-07, 1.0, -0.007829, -5.078e-09, 0.8915, 0.453, 0.3412, 0.8236, 0.453, 0.3827, 0.9239, -0.00783, -0.0974, -0.2351, 0.9671, 2.002e-08, 0.1398, 0.9902, 0.09739, -0.2351, 0.9671, -9.614e-09, 0.1897, -0.9818, -6.156e-07, 0.5075, -0.8617, 0.1942, 0.4688, -0.8617, 0.07261, 0.1753, -0.9818, -3.476e-07, 0.8554, -0.518, 1.651e-07, 1.0, -0.007829, 0.3827, 0.9239, -0.00783, 0.3273, 0.7903, -0.518, -5.078e-09, 0.8915, 0.453, -6.262e-09, 0.5928, 0.8054, 0.2268, 0.5476, 0.8054, 0.3412, 0.8236, 0.453, 0.3827, 0.9239, -0.00783, 0.3412, 0.8236, 0.453, 0.6304, 0.6304, 0.453, 0.7071, 0.7071, -0.007829, 0.07261, 0.1753, -0.9818, 0.1942, 0.4688, -0.8617, 0.3588, 0.3588, -0.8617, 0.1342, 0.1342, -0.9818, 0.3273, 0.7903, -0.518, 0.3827, 0.9239, -0.00783, 0.7071, 0.7071, -0.007829, 0.6049, 0.6049, -0.518, 0.3412, 0.8236, 0.453, 0.2268, 0.5476, 0.8054, 0.4191, 0.4192, 0.8054, 0.6304, 0.6304, 0.453, -4.453e-10, -2.227e-09, -1.0, 0.07261, 0.1753, -0.9818, 0.1342, 0.1342, -0.9818, 0.1942, 0.4688, -0.8617, 0.3273, 0.7903, -0.518, 0.6049, 0.6049, -0.518, 0.3588, 0.3588, -0.8617, 0.1342, 0.1342, -0.9818, 0.3588, 0.3588, -0.8617, 0.4688, 0.1942, -0.8617, 0.1753, 0.07261, -0.9818, 0.6049, 0.6049, -0.518, 0.7071, 0.7071, -0.007829, 0.9239, 0.3827, -0.007829, 0.7903, 0.3273, -0.518, 0.6304, 0.6304, 0.453, 0.4191, 0.4192, 0.8054, 0.5476, 0.2268, 0.8054, 0.8236, 0.3412, 0.453, 0.1264, -0.05236, 0.9906, -0.2351, 0.09739, 0.9671, 0.09887, -0.09887, 0.9902, -4.453e-10, -2.227e-09, -1.0, 0.1342, 0.1342, -0.9818, 0.1753, 0.07261, -0.9818, 0.3588, 0.3588, -0.8617, 0.6049, 0.6049, -0.518, 0.7903, 0.3273, -0.518, 0.4688, 0.1942, -0.8617, 0.7071, 0.7071, -0.007829, 0.6304, 0.6304, 0.453, 0.8236, 0.3412, 0.453, 0.9239, 0.3827, -0.007829, 0.8236, 0.3412, 0.453, 0.5476, 0.2268, 0.8054, 0.5928, 3.507e-08, 0.8054, 0.8915, -3.554e-08, 0.453, -0.2351, 0.09739, 0.9671, 0.1398, 9.855e-09, 0.9902, -0.2351, -0.09739, 0.9671, -4.453e-10, -2.227e-09, -1.0, 0.1753, 0.07261, -0.9818, 0.1897, 0.0, -0.9818, 0.4688, 0.1942, -0.8617, 0.7903, 0.3273, -0.518, 0.8554, -6.199e-07, -0.518, 0.5075, -3.349e-07, -0.8617, 0.9239, 0.3827, -0.007829, 0.8236, 0.3412, 0.453, 0.8915, -3.554e-08, 0.453, 1.0, -3.766e-07, -0.00783, -0.05236, -0.1264, 0.9906, 0.0974, 0.2351, 0.9671, -0.09887, -0.09887, 0.9902, 0.1753, 0.07261, -0.9818, 0.4688, 0.1942, -0.8617, 0.5075, -3.349e-07, -0.8617, 0.1897, 0.0, -0.9818, 0.7903, 0.3273, -0.518, 0.9239, 0.3827, -0.007829, 1.0, -3.766e-07, -0.00783, 0.8554, -6.199e-07, -0.518, -4.453e-10, -2.227e-09, -1.0, 0.1897, 0.0, -0.9818, 0.1753, -0.07261, -0.9818, 0.5075, -3.349e-07, -0.8617, 0.8554, -6.199e-07, -0.518, 0.7903, -0.3273, -0.518, 0.4688, -0.1942, -0.8617, 1.0, -3.766e-07, -0.00783, 0.8915, -3.554e-08, 0.453, 0.8236, -0.3412, 0.453, 0.9239, -0.3827, -0.00783, 0.05236, -0.1264, 0.9906, 0.09887, -0.09887, 0.9902, -0.0974, 0.2351, 0.9671, 0.1897, 0.0, -0.9818, 0.5075, -3.349e-07, -0.8617, 0.4688, -0.1942, -0.8617, 0.1753, -0.07261, -0.9818, 0.8554, -6.199e-07, -0.518, 1.0, -3.766e-07, -0.00783, 0.9239, -0.3827, -0.00783, 0.7903, -0.3273, -0.518, 0.8915, -3.554e-08, 0.453, 0.5928, 3.507e-08, 0.8054, 0.5476, -0.2268, 0.8054, 0.8236, -0.3412, 0.453, 0.1753, -0.07261, -0.9818, 0.4688, -0.1942, -0.8617, 0.3588, -0.3588, -0.8617, 0.1342, -0.1342, -0.9818, 0.7903, -0.3273, -0.518, 0.9239, -0.3827, -0.00783, 0.7071, -0.7071, -0.007829, 0.6049, -0.6049, -0.518, 0.8236, -0.3412, 0.453, 0.5476, -0.2268, 0.8054, 0.4191, -0.4191, 0.8054, 0.6304, -0.6304, 0.453, -4.453e-10, -2.227e-09, -1.0, 0.1753, -0.07261, -0.9818, 0.1342, -0.1342, -0.9818, 0.4688, -0.1942, -0.8617, 0.7903, -0.3273, -0.518, 0.6049, -0.6049, -0.518, 0.3588, -0.3588, -0.8617, 0.9239, -0.3827, -0.00783, 0.8236, -0.3412, 0.453, 0.6304, -0.6304, 0.453, 0.7071, -0.7071, -0.007829, 0.1342, -0.1342, -0.9818, 0.3588, -0.3588, -0.8617, 0.1942, -0.4688, -0.8617, 0.07261, -0.1753, -0.9818, 0.6049, -0.6049, -0.518, 0.7071, -0.7071, -0.007829, 0.3827, -0.9239, -0.007829, 0.3273, -0.7903, -0.518, 0.6304, -0.6304, 0.453, 0.4191, -0.4191, 0.8054, 0.2268, -0.5476, 0.8054, 0.3412, -0.8236, 0.453, -4.453e-10, -2.227e-09, -1.0, 0.1342, -0.1342, -0.9818, 0.07261, -0.1753, -0.9818, 0.3588, -0.3588, -0.8617, 0.6049, -0.6049, -0.518, 0.3273, -0.7903, -0.518, 0.1942, -0.4688, -0.8617, 0.7071, -0.7071, -0.007829, 0.6304, -0.6304, 0.453, 0.3412, -0.8236, 0.453, 0.3827, -0.9239, -0.007829, -4.453e-10, -2.227e-09, -1.0, 0.07261, -0.1753, -0.9818, -8.112e-09, -0.1897, -0.9818, 0.1942, -0.4688, -0.8617, 0.3273, -0.7903, -0.518, 5.188e-07, -0.8554, -0.518, 5.86e-07, -0.5075, -0.8617, 0.3827, -0.9239, -0.007829, 0.3412, -0.8236, 0.453, 0.0, -0.8915, 0.453, 1.032e-08, -1.0, -0.007828, -0.05236, 0.1264, 0.9906, -0.09887, 0.09887, 0.9902, 0.09739, -0.2351, 0.9671, 0.07261, -0.1753, -0.9818, 0.1942, -0.4688, -0.8617, 5.86e-07, -0.5075, -0.8617, -8.112e-09, -0.1897, -0.9818, 0.3273, -0.7903, -0.518, 0.3827, -0.9239, -0.007829, 1.032e-08, -1.0, -0.007828, 5.188e-07, -0.8554, -0.518, 0.3412, -0.8236, 0.453, 0.2268, -0.5476, 0.8054, 0.0, -0.5928, 0.8054, 0.0, -0.8915, 0.453, 5.86e-07, -0.5075, -0.8617, 5.188e-07, -0.8554, -0.518, -0.3273, -0.7903, -0.518, -0.1942, -0.4688, -0.8617, 1.032e-08, -1.0, -0.007828, 0.0, -0.8915, 0.453, -0.3412, -0.8236, 0.453, -0.3827, -0.9239, -0.007829, 0.0974, 0.2351, 0.9671, 0.0, -0.1398, 0.9902, -0.0974, 0.2351, 0.9671, -8.112e-09, -0.1897, -0.9818, 5.86e-07, -0.5075, -0.8617, -0.1942, -0.4688, -0.8617, -0.07261, -0.1753, -0.9818, 5.188e-07, -0.8554, -0.518, 1.032e-08, -1.0, -0.007828, -0.3827, -0.9239, -0.007829, -0.3273, -0.7903, -0.518, 0.0, -0.8915, 0.453, 0.0, -0.5928, 0.8054, -0.2268, -0.5476, 0.8054, -0.3412, -0.8236, 0.453, -4.453e-10, -2.227e-09, -1.0, -8.112e-09, -0.1897, -0.9818, -0.07261, -0.1753, -0.9818, -0.07261, -0.1753, -0.9818, -0.1942, -0.4688, -0.8617, -0.3588, -0.3588, -0.8617, -0.1342, -0.1342, -0.9818, -0.3273, -0.7903, -0.518, -0.3827, -0.9239, -0.007829, -0.7071, -0.7071, -0.007829, -0.6049, -0.6049, -0.518, -0.3412, -0.8236, 0.453, -0.2268, -0.5476, 0.8054, -0.4191, -0.4192, 0.8054, -0.6304, -0.6304, 0.453, -4.453e-10, -2.227e-09, -1.0, -0.07261, -0.1753, -0.9818, -0.1342, -0.1342, -0.9818, -0.1942, -0.4688, -0.8617, -0.3273, -0.7903, -0.518, -0.6049, -0.6049, -0.518, -0.3588, -0.3588, -0.8617, -0.3827, -0.9239, -0.007829, -0.3412, -0.8236, 0.453, -0.6304, -0.6304, 0.453, -0.7071, -0.7071, -0.007829, -0.6049, -0.6049, -0.518, -0.7071, -0.7071, -0.007829, -0.9239, -0.3827, -0.007831, -0.7903, -0.3273, -0.518, -0.6304, -0.6304, 0.453, -0.4191, -0.4192, 0.8054, -0.5476, -0.2268, 0.8054, -0.8236, -0.3412, 0.453, 1.641e-07, -2.178e-07, 1.0, 0.0974, 0.2351, 0.9671, -0.0974, 0.2351, 0.9671, -4.453e-10, -2.227e-09, -1.0, -0.1342, -0.1342, -0.9818, -0.1753, -0.07261, -0.9818, -0.3588, -0.3588, -0.8617, -0.6049, -0.6049, -0.518, -0.7903, -0.3273, -0.518, -0.4688, -0.1942, -0.8617, -0.7071, -0.7071, -0.007829, -0.6304, -0.6304, 0.453, -0.8236, -0.3412, 0.453, -0.9239, -0.3827, -0.007831, -0.1342, -0.1342, -0.9818, -0.3588, -0.3588, -0.8617, -0.4688, -0.1942, -0.8617, -0.1753, -0.07261, -0.9818, -4.453e-10, -2.227e-09, -1.0, -0.1753, -0.07261, -0.9818, -0.1897, 0.0, -0.9818, -0.4688, -0.1942, -0.8617, -0.7903, -0.3273, -0.518, -0.8554, 1.025e-06, -0.518, -0.5075, 5.885e-07, -0.8617, -0.9239, -0.3827, -0.007831, -0.8236, -0.3412, 0.453, -0.8915, 1.716e-06, 0.453, -1.0, 1.403e-06, -0.00783, -0.1264, 0.05236, 0.9906, 0.2351, -0.09739, 0.9671, -0.09887, 0.09887, 0.9902, -0.1753, -0.07261, -0.9818, -0.4688, -0.1942, -0.8617, -0.5075, 5.885e-07, -0.8617, -0.1897, 0.0, -0.9818, -0.7903, -0.3273, -0.518, -0.9239, -0.3827, -0.007831, -1.0, 1.403e-06, -0.00783, -0.8554, 1.025e-06, -0.518, -0.8236, -0.3412, 0.453, -0.5476, -0.2268, 0.8054, -0.5928, 9.618e-07, 0.8054, -0.8915, 1.716e-06, 0.453, 0.2351, -0.09739, 0.9671, -0.1398, -2.187e-08, 0.9902, 0.2351, 0.09739, 0.9671, -1.0, 1.403e-06, -0.00783, -0.8915, 1.716e-06, 0.453, -0.8236, 0.3412, 0.453, -0.9239, 0.3827, -0.00783, 1.641e-07, -2.178e-07, 1.0, 0.2351, -0.09739, 0.9671, 0.2351, 0.09739, 0.9671, -0.1897, 0.0, -0.9818, -0.5075, 5.885e-07, -0.8617, -0.4688, 0.1942, -0.8617, -0.1753, 0.07261, -0.9818, -0.8554, 1.025e-06, -0.518, -1.0, 1.403e-06, -0.00783, -0.9239, 0.3827, -0.00783, -0.7903, 0.3273, -0.518, -0.8915, 1.716e-06, 0.453, -0.5928, 9.618e-07, 0.8054, -0.5476, 0.2268, 0.8054, -0.8236, 0.3412, 0.453, -4.453e-10, -2.227e-09, -1.0, -0.1897, 0.0, -0.9818, -0.1753, 0.07261, -0.9818, -0.5075, 5.885e-07, -0.8617, -0.8554, 1.025e-06, -0.518, -0.7903, 0.3273, -0.518, -0.4688, 0.1942, -0.8617, -0.1753, 0.07261, -0.9818, -0.4688, 0.1942, -0.8617, -0.3588, 0.3588, -0.8617, -0.1342, 0.1342, -0.9818, -0.7903, 0.3273, -0.518, -0.9239, 0.3827, -0.00783, -0.7071, 0.7071, -0.007831, -0.6049, 0.6049, -0.518, -0.8236, 0.3412, 0.453, -0.5476, 0.2268, 0.8054, -0.4192, 0.4192, 0.8054, -0.6304, 0.6304, 0.453, -4.453e-10, -2.227e-09, -1.0, -0.1753, 0.07261, -0.9818, -0.1342, 0.1342, -0.9818, -0.4688, 0.1942, -0.8617, -0.7903, 0.3273, -0.518, -0.6049, 0.6049, -0.518, -0.3588, 0.3588, -0.8617, -0.9239, 0.3827, -0.00783, -0.8236, 0.3412, 0.453, -0.6304, 0.6304, 0.453, -0.7071, 0.7071, -0.007831, 1.641e-07, -2.178e-07, 1.0, -0.0974, 0.2351, 0.9671, -0.2351, 0.09739, 0.9671, -0.6304, 0.6304, 0.453, -0.4192, 0.4192, 0.8054, -0.2268, 0.5476, 0.8054, -0.3412, 0.8236, 0.453, 0.1264, 0.05236, 0.9906, 0.09887, 0.09887, 0.9902, -0.2351, -0.09739, 0.9671, -4.453e-10, -2.227e-09, -1.0, -0.1342, 0.1342, -0.9818, -0.07261, 0.1753, -0.9818, -0.3588, 0.3588, -0.8617, -0.6049, 0.6049, -0.518, -0.3273, 0.7903, -0.518, -0.1942, 0.4688, -0.8617, -0.7071, 0.7071, -0.007831, -0.6304, 0.6304, 0.453, -0.3412, 0.8236, 0.453, -0.3827, 0.9239, -0.00783, 1.641e-07, -2.178e-07, 1.0, -0.2351, -0.09739, 0.9671, -0.0974, -0.2351, 0.9671, -0.1342, 0.1342, -0.9818, -0.3588, 0.3588, -0.8617, -0.1942, 0.4688, -0.8617, -0.07261, 0.1753, -0.9818, -0.6049, 0.6049, -0.518, -0.7071, 0.7071, -0.007831, -0.3827, 0.9239, -0.00783, -0.3273, 0.7903, -0.518, -4.453e-10, -2.227e-09, -1.0, -0.07261, 0.1753, -0.9818, -9.614e-09, 0.1897, -0.9818, -0.1942, 0.4688, -0.8617, -0.3273, 0.7903, -0.518, -3.476e-07, 0.8554, -0.518, -6.156e-07, 0.5075, -0.8617, -0.3827, 0.9239, -0.00783, -0.3412, 0.8236, 0.453, -5.078e-09, 0.8915, 0.453, 1.651e-07, 1.0, -0.007829, -0.07261, 0.1753, -0.9818, -0.1942, 0.4688, -0.8617, -6.156e-07, 0.5075, -0.8617, -9.614e-09, 0.1897, -0.9818, -0.3273, 0.7903, -0.518, -0.3827, 0.9239, -0.00783, 1.651e-07, 1.0, -0.007829, -3.476e-07, 0.8554, -0.518, -0.3412, 0.8236, 0.453, -0.2268, 0.5476, 0.8054, -6.262e-09, 0.5928, 0.8054, -5.078e-09, 0.8915, 0.453, 0.05236, 0.1264, 0.9906, -0.0974, -0.2351, 0.9671, 0.09887, 0.09887, 0.9902, -0.2268, 0.5476, 0.8054, -0.05236, 0.1264, 0.9906, 2.002e-08, 0.1398, 0.9902, -6.262e-09, 0.5928, 0.8054, -0.4192, 0.4192, 0.8054, -0.09887, 0.09887, 0.9902, -0.05236, 0.1264, 0.9906, -0.2268, 0.5476, 0.8054, -0.5476, 0.2268, 0.8054, -0.1264, 0.05236, 0.9906, -0.09887, 0.09887, 0.9902, -0.4192, 0.4192, 0.8054, -0.5928, 9.618e-07, 0.8054, -0.1398, -2.187e-08, 0.9902, -0.1264, 0.05236, 0.9906, -0.5476, 0.2268, 0.8054, -0.5476, -0.2268, 0.8054, -0.1264, -0.05236, 0.9906, -0.1398, -2.187e-08, 0.9902, -0.5928, 9.618e-07, 0.8054, -0.4191, -0.4192, 0.8054, -0.09887, -0.09887, 0.9902, -0.1264, -0.05236, 0.9906, -0.5476, -0.2268, 0.8054, -0.2268, -0.5476, 0.8054, -0.05236, -0.1264, 0.9906, -0.09887, -0.09887, 0.9902, -0.4191, -0.4192, 0.8054, 0.0, -0.5928, 0.8054, 0.0, -0.1398, 0.9902, -0.05236, -0.1264, 0.9906, -0.2268, -0.5476, 0.8054, 0.2268, -0.5476, 0.8054, 0.05236, -0.1264, 0.9906, 0.0, -0.1398, 0.9902, 0.0, -0.5928, 0.8054, 0.4191, -0.4191, 0.8054, 0.09887, -0.09887, 0.9902, 0.05236, -0.1264, 0.9906, 0.2268, -0.5476, 0.8054, 0.5476, -0.2268, 0.8054, 0.1264, -0.05236, 0.9906, 0.09887, -0.09887, 0.9902, 0.4191, -0.4191, 0.8054, 0.5928, 3.507e-08, 0.8054, 0.1398, 9.855e-09, 0.9902, 0.1264, -0.05236, 0.9906, 0.5476, -0.2268, 0.8054, 0.5476, 0.2268, 0.8054, 0.1264, 0.05236, 0.9906, 0.1398, 9.855e-09, 0.9902, 0.5928, 3.507e-08, 0.8054, 0.4191, 0.4192, 0.8054, 0.09887, 0.09887, 0.9902, 0.1264, 0.05236, 0.9906, 0.5476, 0.2268, 0.8054, 0.2268, 0.5476, 0.8054, 0.05236, 0.1264, 0.9906, 0.09887, 0.09887, 0.9902, 0.4191, 0.4192, 0.8054, -6.262e-09, 0.5928, 0.8054, 2.002e-08, 0.1398, 0.9902, 0.05236, 0.1264, 0.9906, 0.2268, 0.5476, 0.8054, -0.05236, 0.1264, 0.9906, 0.09739, -0.2351, 0.9671, 2.002e-08, 0.1398, 0.9902, 0.05236, 0.1264, 0.9906, 2.002e-08, 0.1398, 0.9902, -0.0974, -0.2351, 0.9671, 1.641e-07, -2.178e-07, 1.0, -0.0974, -0.2351, 0.9671, 0.09739, -0.2351, 0.9671, 0.1264, 0.05236, 0.9906, -0.2351, -0.09739, 0.9671, 0.1398, 9.855e-09, 0.9902, 0.1264, -0.05236, 0.9906, 0.1398, 9.855e-09, 0.9902, -0.2351, 0.09739, 0.9671, 0.05236, -0.1264, 0.9906, -0.0974, 0.2351, 0.9671, 0.0, -0.1398, 0.9902, -0.05236, -0.1264, 0.9906, 0.0, -0.1398, 0.9902, 0.0974, 0.2351, 0.9671, -0.1264, -0.05236, 0.9906, 0.2351, 0.09739, 0.9671, -0.1398, -2.187e-08, 0.9902, -0.1264, 0.05236, 0.9906, -0.1398, -2.187e-08, 0.9902, 0.2351, -0.09739, 0.9671, 1.641e-07, -2.178e-07, 1.0, -0.2351, 0.09739, 0.9671, -0.2351, -0.09739, 0.9671, -0.1264, -0.05236, 0.9906, -0.09887, -0.09887, 0.9902, 0.2351, 0.09739, 0.9671, 0.2351, 0.09739, 0.9671, -0.09887, -0.09887, 0.9902, 0.0974, 0.2351, 0.9671, -0.0974, 0.2351, 0.9671, 0.09887, -0.09887, 0.9902, -0.2351, 0.09739, 0.9671, -0.2351, -0.09739, 0.9671, 0.09887, 0.09887, 0.9902, -0.0974, -0.2351, 0.9671, 0.09739, -0.2351, 0.9671, -0.09887, 0.09887, 0.9902, 0.2351, -0.09739, 0.9671, 1.641e-07, -2.178e-07, 1.0, 0.09739, -0.2351, 0.9671, 0.2351, -0.09739, 0.9671, 1.641e-07, -2.178e-07, 1.0, 0.2351, 0.09739, 0.9671, 0.0974, 0.2351, 0.9671, -0.05451, 0.9779, -0.202, -0.2889, 0.8842, 0.3671, 0.4368, 0.8839, 0.1671, 0.8875, -5.752e-06, -0.4608, 0.9259, -0.3764, 0.03237, 0.4368, -0.8839, 0.1672, -0.05451, -0.9779, -0.202, -0.05451, -0.9779, -0.202, 0.4368, -0.8839, 0.1672, -0.2889, -0.8842, 0.3671, -0.05451, -0.9779, -0.202, -0.2889, -0.8842, 0.3671, -0.7784, -0.3767, 0.5021, -0.9984, -5.926e-06, 0.05723, -0.9984, -5.926e-06, 0.05723, -0.7784, -0.3767, 0.5021, -0.7784, 0.3767, 0.5021, -0.9984, -5.926e-06, 0.05723, -0.7784, 0.3767, 0.5021, -0.2889, 0.8842, 0.3671, -0.05451, 0.9779, -0.202, -0.05451, 0.9779, -0.202, 0.4368, 0.8839, 0.1671, 0.9259, 0.3764, 0.03236, 0.8875, -5.752e-06, -0.4608, 0.8875, -5.752e-06, -0.4608, 0.9259, 0.3764, 0.03236, 0.9259, -0.3764, 0.03237, 0.9259, 0.3764, 0.03236, 0.4368, 0.8839, 0.1671, 0.41, 0.4368, 0.8007, 0.6563, 0.1809, 0.7325, 0.9259, -0.3764, 0.03237, 0.9259, 0.3764, 0.03236, 0.6563, 0.1809, 0.7325, 0.6563, -0.1809, 0.7325, 0.4368, -0.8839, 0.1672, 0.9259, -0.3764, 0.03237, 0.6563, -0.1809, 0.7325, 0.41, -0.4368, 0.8007, -0.2889, -0.8842, 0.3671, 0.4368, -0.8839, 0.1672, 0.41, -0.4368, 0.8007, 0.06127, -0.4371, 0.8973, -0.7784, -0.3767, 0.5021, -0.2889, -0.8842, 0.3671, 0.06127, -0.4371, 0.8973, -0.1857, -0.1812, 0.9657, -0.7784, 0.3767, 0.5021, -0.7784, -0.3767, 0.5021, -0.1857, -0.1812, 0.9657, -0.1857, 0.1812, 0.9657, -0.2889, 0.8842, 0.3671, -0.7784, 0.3767, 0.5021, -0.1857, 0.1812, 0.9657, 0.06126, 0.4372, 0.8973, 0.4368, 0.8839, 0.1671, -0.2889, 0.8842, 0.3671, 0.06126, 0.4372, 0.8973, 0.41, 0.4368, 0.8007, 0.5673, 0.275, -0.7763, 0.596, 0.3197, -0.7366, 0.5578, 0.1664, -0.8132, 0.5673, 0.275, -0.7763, 0.5686, 0.4416, -0.694, 0.596, 0.3197, -0.7366, 0.467, -0.853, 0.2331, 0.5486, -0.6057, 0.5763, 0.05482, -0.7783, 0.6255, -0.04521, -0.04456, 0.998, -0.4132, -0.07423, 0.9076, 0.007846, 0.2701, 0.9628, -0.4796, -0.7165, 0.5066, 0.3741, -0.7311, 0.5706, 0.2611, -0.3947, 0.8809, -0.543, -0.6754, 0.499, -0.4527, -0.1203, -0.8835, -0.5087, -0.2848, -0.8125, -0.4964, -0.1766, -0.8499, -0.3908, 0.4326, -0.8125, -0.3904, 0.2589, -0.8835, -0.4138, 0.3261, -0.8499, -0.3908, 0.4326, -0.8125, -0.4066, 0.4846, -0.7745, -0.3448, 0.5919, -0.7285, 0.5486, -0.6057, 0.5763, 0.8097, 0.2095, 0.5483, 0.7913, 0.2829, 0.5421, 0.253, -0.4006, 0.8806, -0.4087, 0.8118, 0.417, -0.7382, 0.4636, 0.49, -0.6968, 0.5274, 0.4861, -0.4317, -0.2881, 0.8548, -0.1085, -0.4561, 0.8833, -0.04521, -0.04456, 0.998, 0.2996, -0.1914, 0.9347, -0.1329, -0.6324, 0.7631, 0.05482, -0.7783, 0.6255, -0.1281, -0.5963, 0.7925, -0.1085, -0.4561, 0.8833, 0.253, -0.4006, 0.8806, -0.4132, -0.07423, 0.9076, -0.04521, -0.04456, 0.998, 0.8097, 0.2095, 0.5483, 0.6148, 0.6438, 0.4555, 0.7913, 0.2829, 0.5421, -0.461, -0.4396, -0.7709, -0.4078, -0.4254, -0.8079, -0.3003, -0.45, -0.841, -0.2502, 0.5335, -0.8079, -0.2961, 0.564, -0.7709, -0.1405, 0.5224, -0.841, -0.2502, 0.5335, -0.8079, -0.4193, 0.5384, -0.7309, -0.2961, 0.564, -0.7709, 0.846, 0.4766, 0.2389, 0.5884, 0.5729, 0.5706, 0.7588, 0.08162, 0.6462, 0.01367, -0.002233, 0.9999, 0.04567, -0.3738, 0.9264, -0.2997, 0.04924, 0.9528, 0.4286, -0.07043, 0.9008, 0.3737, 0.2904, 0.8809, 0.04567, -0.3738, 0.9264, 0.01367, -0.002233, 0.9999, -0.08284, 0.4797, -0.8735, -0.2502, 0.5335, -0.8079, -0.1405, 0.5224, -0.841, -0.4078, -0.4254, -0.8079, -0.232, -0.428, -0.8735, -0.3003, -0.45, -0.841, -0.4078, -0.4254, -0.8079, -0.461, -0.4396, -0.7709, -0.5696, -0.3759, -0.7309, 0.5884, 0.5729, 0.5706, -0.2251, 0.8323, 0.5066, -0.2983, 0.8137, 0.499, 0.3737, 0.2904, 0.8809, -0.8248, -0.3903, 0.409, -0.4796, -0.7165, 0.5066, -0.543, -0.6754, 0.499, 0.2611, -0.3947, 0.8809, 0.4286, -0.07043, 0.9008, 0.01367, -0.002233, 0.9999, 0.1629, 0.3395, 0.9264, 0.7, -0.4575, 0.5483, 0.7136, 0.3983, 0.5763, 0.3679, 0.2986, 0.8806, 0.6591, -0.5212, 0.5421, 0.6086, -0.1, 0.7872, 0.7588, 0.08162, 0.6462, 0.5715, -0.09391, 0.8152, -0.2251, 0.8323, 0.5066, -0.6565, 0.6338, 0.409, -0.2983, 0.8137, 0.499, -0.4066, 0.4846, -0.7745, -0.3908, 0.4326, -0.8125, -0.4138, 0.3261, -0.8499, -0.5087, -0.2848, -0.8125, -0.5403, -0.329, -0.7745, -0.4964, -0.1766, -0.8499, -0.5087, -0.2848, -0.8125, -0.5161, -0.4504, -0.7285, -0.5403, -0.329, -0.7745, -0.4826, 0.8554, 0.1881, -0.5893, 0.6123, 0.5271, -0.1004, 0.7857, 0.6104, -0.02858, 0.05668, 0.998, 0.3451, 0.08543, 0.9347, -0.07898, -0.2584, 0.9628, 0.04318, 0.4669, 0.8833, -0.3169, 0.4111, 0.8548, 0.3451, 0.08543, 0.9347, -0.02858, 0.05668, 0.998, 0.5166, 0.1098, -0.8492, 0.5673, 0.275, -0.7763, 0.5578, 0.1664, -0.8132, 0.4495, -0.4421, -0.7763, 0.4543, -0.2693, -0.8492, 0.4752, -0.3361, -0.8132, 0.4495, -0.4421, -0.7763, 0.4624, -0.4936, -0.7366, 0.3974, -0.6004, -0.694, -0.5893, 0.6123, 0.5271, -0.8478, -0.203, 0.49, -0.829, -0.2767, 0.4861, -0.3169, 0.4111, 0.8548, 0.3765, -0.8067, 0.4555, 0.7, -0.4575, 0.5483, 0.6591, -0.5212, 0.5421, 0.3679, 0.2986, 0.8806, 0.04318, 0.4669, 0.8833, -0.02858, 0.05668, 0.998, -0.3677, 0.2025, 0.9076, -0.3251, 0.4053, 0.8545, -0.4938, 0.08114, 0.8658, -0.08754, 0.01437, 0.9961, -0.2309, -0.3283, 0.9159, 0.07648, 0.6417, 0.7631, -0.1004, 0.7857, 0.6104, 0.06947, 0.6059, 0.7925, -0.8478, -0.203, 0.49, -0.647, -0.6384, 0.417, -0.829, -0.2767, 0.4861, 0.5168, 0.4302, -0.7402, 0.4664, 0.4156, -0.7808, 0.3617, 0.4398, -0.822, 0.3089, -0.543, -0.7808, 0.3519, -0.573, -0.7402, 0.202, -0.5324, -0.822, 0.3089, -0.543, -0.7808, 0.4719, -0.5468, -0.6916, 0.3519, -0.573, -0.7402, -0.8615, -0.474, 0.1822, -0.6291, -0.566, 0.5328, -0.8042, -0.07409, 0.5897, -0.08754, 0.01437, 0.9961, -0.1137, 0.3849, 0.9159, 0.2285, -0.03754, 0.9728, 0.1469, -0.4902, -0.8592, 0.3089, -0.543, -0.7808, 0.202, -0.5324, -0.822, 0.4664, 0.4156, -0.7808, 0.296, 0.4174, -0.8592, 0.3617, 0.4398, -0.822, 0.622, 0.3671, -0.6916, 0.4664, 0.4156, -0.7808, 0.5168, 0.4302, -0.7402, -0.7382, 0.3275, 0.5897, -0.6647, 0.1092, 0.7391, -0.6299, 0.1035, 0.7698, 0.7928, 0.3958, 0.4636, 0.4412, 0.723, 0.5317, 0.5052, 0.6817, 0.5292, -0.6291, -0.566, 0.5328, 0.1867, -0.8261, 0.5316, 0.2605, -0.8075, 0.5292, -0.4377, -0.28, 0.8544, -0.6647, 0.1092, 0.7391, -0.8042, -0.07409, 0.5897, -0.6299, 0.1035, 0.7698, -0.4938, 0.08114, 0.8658, -0.4377, -0.28, 0.8544, -0.1137, 0.3849, 0.9159, -0.08754, 0.01437, 0.9961, 0.1867, -0.8261, 0.5316, 0.6244, -0.6287, 0.4635, 0.2605, -0.8075, 0.5292, 0.6563, 0.1809, 0.7325, 0.41, 0.4368, 0.8007, 0.2679, -3.804e-07, 0.9635, 0.41, 0.4368, 0.8007, 0.06126, 0.4372, 0.8973, 0.2679, -3.804e-07, 0.9635, 0.06126, 0.4372, 0.8973, -0.1857, 0.1812, 0.9657, 0.2679, -3.804e-07, 0.9635, -0.1857, 0.1812, 0.9657, -0.1857, -0.1812, 0.9657, 0.2679, -3.804e-07, 0.9635, -0.1857, -0.1812, 0.9657, 0.06127, -0.4371, 0.8973, 0.2679, -3.804e-07, 0.9635, 0.06127, -0.4371, 0.8973, 0.41, -0.4368, 0.8007, 0.2679, -3.804e-07, 0.9635, 0.41, -0.4368, 0.8007, 0.6563, -0.1809, 0.7325, 0.2679, -3.804e-07, 0.9635, 0.6563, -0.1809, 0.7325, 0.6563, 0.1809, 0.7325, 0.2679, -3.804e-07, 0.9635, 0.4624, -0.4936, -0.7366, 0.4495, -0.4421, -0.7763, 0.4752, -0.3361, -0.8132, 0.301, 0.7199, 0.6255, 0.07648, 0.6417, 0.7631, 0.06947, 0.6059, 0.7925, -0.3677, 0.2025, 0.9076, -0.02858, 0.05668, 0.998, -0.07898, -0.2584, 0.9628, 0.7136, 0.3983, 0.5763, 0.7154, 0.6587, 0.2331, 0.301, 0.7199, 0.6255, -0.3466, -0.7123, 0.6104, -0.1329, -0.6324, 0.7631, -0.1281, -0.5963, 0.7925, 0.2996, -0.1914, 0.9347, -0.04521, -0.04456, 0.998, 0.007846, 0.2701, 0.9628, -0.7542, -0.3915, 0.5272, -0.7309, -0.656, 0.1881, -0.3466, -0.7123, 0.6104, -0.4149, 0.7375, 0.5328, -0.6645, 0.7247, 0.1823, -0.7382, 0.3275, 0.5897, -0.2309, -0.3283, 0.9159, -0.08754, 0.01437, 0.9961, 0.2285, -0.03754, 0.9728, 0.4412, 0.723, 0.5317, -0.4149, 0.7375, 0.5328, -0.3251, 0.4053, 0.8545, 0.5052, 0.6817, 0.5292, 0.6928, -0.3201, 0.6462, 0.6086, -0.1, 0.7872, 0.5715, -0.09391, 0.8152, 0.1629, 0.3395, 0.9264, 0.01367, -0.002233, 0.9999, -0.2997, 0.04924, 0.9528, 0.3741, -0.7311, 0.5706, 0.649, -0.7223, 0.2389, 0.6928, -0.3201, 0.6462, -0.3466, -0.7123, 0.6104, -0.4317, -0.2881, 0.8548, -0.7542, -0.3915, 0.5272, 0.253, -0.4006, 0.8806, 0.05482, -0.7783, 0.6255, 0.5486, -0.6057, 0.5763, 0.6928, -0.3201, 0.6462, 0.2611, -0.3947, 0.8809, 0.3741, -0.7311, 0.5706, 0.3737, 0.2904, 0.8809, 0.7588, 0.08162, 0.6462, 0.5884, 0.5729, 0.5706, 0.301, 0.7199, 0.6255, 0.3679, 0.2986, 0.8806, 0.7136, 0.3983, 0.5763, -0.3169, 0.4111, 0.8548, -0.1004, 0.7857, 0.6104, -0.5893, 0.6123, 0.5271, -0.7382, 0.3275, 0.5897, -0.3251, 0.4053, 0.8545, -0.4149, 0.7375, 0.5328, -0.4377, -0.28, 0.8544, -0.8042, -0.07409, 0.5897, -0.6291, -0.566, 0.5328, -0.1085, -0.4561, 0.8833, -0.4317, -0.2881, 0.8548, -0.3466, -0.7123, 0.6104, -0.1281, -0.5963, 0.7925, 0.4286, -0.07043, 0.9008, 0.2611, -0.3947, 0.8809, 0.6928, -0.3201, 0.6462, 0.5715, -0.09391, 0.8152, 0.04318, 0.4669, 0.8833, 0.3679, 0.2986, 0.8806, 0.301, 0.7199, 0.6255, 0.06947, 0.6059, 0.7925, -0.4938, 0.08114, 0.8658, -0.3251, 0.4053, 0.8545, -0.7382, 0.3275, 0.5897, -0.6299, 0.1035, 0.7698, -0.3169, 0.4111, 0.8548, 0.04318, 0.4669, 0.8833, 0.06947, 0.6059, 0.7925, -0.1004, 0.7857, 0.6104, 0.253, -0.4006, 0.8806, -0.1085, -0.4561, 0.8833, -0.1281, -0.5963, 0.7925, 0.05482, -0.7783, 0.6255, -0.4377, -0.28, 0.8544, -0.4938, 0.08114, 0.8658, -0.6299, 0.1035, 0.7698, -0.8042, -0.07409, 0.5897, 0.3737, 0.2904, 0.8809, 0.4286, -0.07043, 0.9008, 0.5715, -0.09391, 0.8152, 0.7588, 0.08162, 0.6462, -0.7382, 0.4636, 0.49, -0.7542, -0.3915, 0.5272, -0.4317, -0.2881, 0.8548, -0.6968, 0.5274, 0.4861])] * 3)])

# ---- objects
ob_food_ingredient_tomato_sphere_002 = bpy.data.objects.new('food_ingredient_tomato_Sphere.002', me_food_ingredient_tomato_sphere_002)

# ---- transforms, parenting, visibility, modifiers, constraints
ob_food_ingredient_tomato_sphere_002.location = (0.0, 0.0, 0.0)

# ---- collection membership
col_collection.objects.link(ob_food_ingredient_tomato_sphere_002)

# ---- scene / render settings (as saved in the file)
scene.frame_start = 1; scene.frame_end = 250; scene.frame_set(1)
scene.render.engine = 'BLENDER_EEVEE_NEXT'
bpy.context.view_layer.update()

# ---- added for rendering (the .blend has no active camera and no usable light): camera, sun
cam_auto = bpy.data.cameras.new('AutoCamera')
cam_auto.lens = 50.0
cam_auto.sensor_width = 36.0
cam_auto.clip_end = 1000.0
ob_auto_camera = bpy.data.objects.new('AutoCamera', cam_auto)
scene.collection.objects.link(ob_auto_camera)
ob_auto_camera.location = (1.63009, -2.25121, 6.20987)
ob_auto_camera.rotation_euler = (1.09748, -7.21219e-08, 0.694738)
scene.camera = ob_auto_camera
light_auto_sun = bpy.data.lights.new('AutoSun', 'SUN')
light_auto_sun.energy = 3.0
light_auto_sun.angle = 0.0523599
ob_auto_sun = bpy.data.objects.new('AutoSun', light_auto_sun)
scene.collection.objects.link(ob_auto_sun)
ob_auto_sun.rotation_euler = (0.872665, 0.174533, 0.523599)
bpy.context.view_layer.update()

